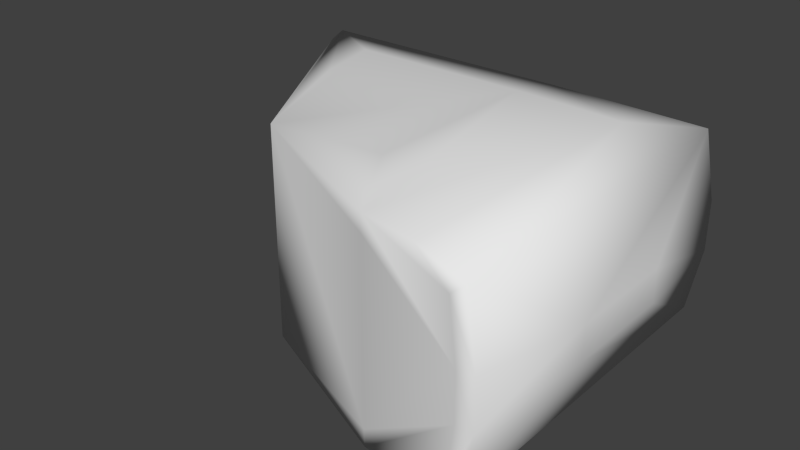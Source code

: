 # Source: briefcase_gib2_collider.blend  (saved by Blender 2.76.0; exported with 4.5.12 LTS)
import bpy
from mathutils import Matrix  # noqa: F401  (used for matrix-valued properties, if any)

bpy.ops.wm.read_factory_settings(use_empty=True)
scene = bpy.context.scene
scene.name = 'Scene'

# ---- collections
col_collection_1 = bpy.data.collections.new('Collection 1'); scene.collection.children.link(col_collection_1)

# ---- world
world_world = bpy.data.worlds.new('World'); scene.world = world_world
world_world.color = (0.05088, 0.05088, 0.05088)
world_world.use_sun_shadow = False
world_world.sun_shadow_jitter_overblur = 0.0
world_world.cycles.sampling_method = 'NONE'
world_world.cycles.sample_map_resolution = 256

# ---- meshes
me_cube_001 = bpy.data.meshes.new('Cube.001')
me_cube_001.from_pydata([(0.2269, 0.3464, 0.07741), (0.2269, 0.3464, 0.04821), (0.2197, 0.3464, 0.009521), (0.1905, 0.3099, 0.002233), (0.2197, 0.3464, 0.1161), (0.1905, 0.3099, 0.1234), (0.1265, 0.3099, 0.1251), (0.1265, 0.3464, 0.1179), (0.1265, 0.3464, 0.007692), (0.1265, 0.3099, 0.000535), (0.236, 0.2713, 0.05298), (0.236, 0.2068, 0.05298), (0.236, 0.2713, 0.07245), (0.236, 0.2068, 0.07245), (0.1905, 0.1437, 0.002233), (0.2197, 0.1392, 0.1161), (0.1265, 0.1992, 0.1251), (0.01846, 0.3099, 0.000535), (0.1265, 0.1992, 0.000535), (-0.03351, 0.3464, 0.007692), (0.01846, 0.3099, 0.1251), (0.2197, 0.1392, 0.009521), (-0.03351, 0.3464, 0.1179), (0.2269, 0.1381, 0.07741), (0.1905, 0.1437, 0.1234), (0.2269, 0.1381, 0.04821), (0.02655, 0.2707, 0.000535), (0.0593, 0.1924, 0.000535), (0.02655, 0.2707, 0.1251), (0.0593, 0.1924, 0.1251), (0.1576, 0.1487, 0.00136), (0.1576, 0.1487, 0.1243), (-0.03351, 0.3364, 0.04821), (0.2121, 0.1392, 0.1095), (-0.03351, 0.337, 0.01109), (0.2121, 0.1392, 0.0161), (-0.03351, 0.337, 0.1145), (-0.03351, 0.3364, 0.07741), (0.217, 0.1381, 0.07649), (0.217, 0.1381, 0.04913), (0.1573, 0.1487, 0.01136), (0.1573, 0.1487, 0.1143)], [], [(5, 24, 15), (17, 19, 8), (13, 11, 10), (21, 14, 3), (14, 21, 35), (25, 23, 38), (4, 5, 15), (9, 17, 8), (12, 13, 10), (2, 21, 3), (15, 24, 33), (39, 25, 38), (1, 0, 12), (18, 27, 26), (18, 26, 17), (18, 17, 9), (30, 18, 9), (38, 33, 31), (13, 23, 25), (33, 24, 31), (16, 29, 31), (1, 2, 8), (29, 41, 31), (1, 8, 19), (41, 38, 31), (1, 19, 22), (10, 1, 12), (1, 22, 7), (11, 13, 25), (1, 7, 4), (19, 34, 32), (1, 4, 0), (19, 32, 37), (4, 12, 0), (19, 37, 36), (19, 36, 22), (36, 29, 22), (4, 15, 13), (29, 28, 22), (4, 13, 12), (28, 20, 22), (10, 2, 1), (40, 30, 39), (30, 35, 39), (30, 14, 35), (38, 41, 40), (40, 27, 30), (39, 38, 40), (27, 18, 30), (29, 27, 40), (26, 19, 17), (36, 37, 29), (26, 27, 19), (15, 23, 13), (27, 34, 19), (11, 21, 2), (23, 15, 33), (11, 2, 10), (37, 32, 27), (6, 5, 7), (6, 20, 29), (5, 4, 7), (9, 8, 3), (41, 29, 40), (32, 34, 27), (30, 9, 3), (21, 25, 35), (25, 39, 35), (16, 6, 29), (22, 20, 6), (22, 6, 7), (20, 28, 29), (31, 24, 5), (6, 31, 5), (16, 31, 6), (25, 21, 11), (8, 2, 3), (38, 23, 33), (37, 27, 29), (14, 30, 3)])
me_cube_001.polygons.foreach_set('use_smooth', [True] * 80)
_uv = me_cube_001.uv_layers.new(name='UVMap')
_uv.uv.foreach_set('vector', [0.5558, 0.6014, 0.4156, 0.6014, 0.4118, 0.567, 0.5541, 0.259, 0.5844, 0.2061, 0.5844, 0.3689, 0.8373, 0.8459, 0.8373, 0.8119, 0.9176, 0.8119, 0.4124, 0.4711, 0.4161, 0.434, 0.5541, 0.434, 0.4161, 0.434, 0.4124, 0.4711, 0.4124, 0.4711, 0.3547, 0.521, 0.3547, 0.5412, 0.3547, 0.5412, 0.5866, 0.567, 0.5558, 0.6014, 0.4118, 0.567, 0.5541, 0.3689, 0.5541, 0.259, 0.5844, 0.3689, 0.9176, 0.8459, 0.8373, 0.8459, 0.9176, 0.8119, 0.5844, 0.4711, 0.4124, 0.4711, 0.5541, 0.434, 0.4118, 0.567, 0.4156, 0.6014, 0.4118, 0.567, 0.3547, 0.521, 0.3547, 0.521, 0.3547, 0.5412, 0.0, 0.0, 0.9221, 0.003233, 0.9176, 0.8459, 0.4622, 0.3689, 0.4566, 0.3006, 0.0, 0.0, 0.4622, 0.3689, 0.0, 0.0, 0.0, 0.0, 0.4622, 0.3689, 0.0, 0.0, 0.5541, 0.3689, 0.0, 0.0, 0.4622, 0.3689, 0.5541, 0.3689, 0.9257, 0.3734, 0.996, 0.3709, 0.0, 0.0, 0.8373, 0.8459, 0.3625, 0.5412, 0.3625, 0.521, 0.4118, 0.567, 0.4156, 0.6014, 0.4198, 0.6325, 0.4624, 0.6619, 0.4567, 0.7255, 0.0, 0.0, 0.8729, 0.003233, 0.8078, 0.003233, 0.8047, 0.1181, 0.4567, 0.7255, 0.4198, 0.6325, 0.4198, 0.6325, 0.8729, 0.003233, 0.8047, 0.1181, 0.5844, 0.2061, 0.4198, 0.6325, 0.9257, 0.3734, 0.0, 0.0, 0.8729, 0.003233, 0.5844, 0.2061, 0.0, 0.0, 0.9176, 0.8119, 0.0, 0.0, 0.9176, 0.8459, 0.8729, 0.003233, 0.0, 0.0, 0.9903, 0.1181, 0.0, 0.0, 0.8373, 0.8459, 0.3625, 0.521, 0.8729, 0.003233, 0.9903, 0.1181, 0.5866, 0.567, 0.8047, 0.3012, 0.8047, 0.3012, 0.8729, 0.3012, 0.8729, 0.003233, 0.5866, 0.567, 0.9221, 0.003233, 0.8047, 0.3012, 0.8729, 0.3012, 0.9221, 0.3012, 0.9872, 0.003233, 0.9176, 0.8459, 0.9221, 0.003233, 0.8047, 0.3012, 0.9221, 0.3012, 0.9903, 0.3012, 0.8047, 0.3012, 0.9903, 0.3012, 0.5866, 0.8132, 0.5866, 0.8132, 0.0, 0.0, 0.5866, 0.8132, 0.5214, 0.5679, 0.3633, 0.5679, 0.0, 0.0, 0.0, 0.0, 0.0, 0.0, 0.5866, 0.8132, 0.5214, 0.5679, 0.0, 0.0, 0.9176, 0.8459, 0.0, 0.0, 0.5558, 0.7641, 0.5866, 0.8132, 0.9176, 0.8119, 0.8078, 0.003233, 0.8729, 0.003233, 0.4203, 0.4006, 0.4203, 0.4006, 0.0, 0.0, 0.4203, 0.4006, 0.3556, 0.4943, 0.3547, 0.521, 0.4203, 0.4006, 0.4161, 0.434, 0.4124, 0.4711, 0.9257, 0.3734, 0.0, 0.0, 0.0, 0.0, 0.4203, 0.4006, 0.0, 0.0, 0.4203, 0.4006, 0.0, 0.0, 0.9257, 0.3734, 0.0, 0.0, 0.4566, 0.3006, 0.4622, 0.3689, 0.0, 0.0, 0.4567, 0.7255, 0.0, 0.0, 0.4203, 0.4006, 0.0, 0.0, 0.5844, 0.2061, 0.5541, 0.259, 0.9903, 0.3012, 0.9221, 0.3012, 0.0, 0.0, 0.0, 0.0, 0.4566, 0.3006, 0.5844, 0.2061, 0.3633, 0.5679, 0.3625, 0.5412, 0.8373, 0.8459, 0.4566, 0.3006, 0.8047, 0.3012, 0.8047, 0.3012, 0.0, 0.0, 0.3633, 0.4943, 0.5214, 0.4943, 0.3547, 0.5412, 0.3556, 0.5679, 0.996, 0.3709, 0.0, 0.0, 0.5214, 0.4943, 0.9176, 0.8119, 0.9221, 0.3012, 0.8729, 0.3012, 0.0, 0.0, 0.5558, 0.6619, 0.5558, 0.6014, 0.5866, 0.6619, 0.5558, 0.6619, 0.5558, 0.7641, 0.0, 0.0, 0.5558, 0.6014, 0.5866, 0.567, 0.5866, 0.6619, 0.5541, 0.3689, 0.5844, 0.3689, 0.5541, 0.434, 0.0, 0.0, 0.4567, 0.7255, 0.4203, 0.4006, 0.8729, 0.3012, 0.8047, 0.3012, 0.4566, 0.3006, 0.0, 0.0, 0.5541, 0.3689, 0.5541, 0.434, 0.4124, 0.4711, 0.3547, 0.521, 0.3556, 0.4943, 0.3547, 0.521, 0.3547, 0.521, 0.3556, 0.4943, 0.4624, 0.6619, 0.5558, 0.6619, 0.0, 0.0, 0.5866, 0.8132, 0.5558, 0.7641, 0.5558, 0.6619, 0.5866, 0.8132, 0.5558, 0.6619, 0.5866, 0.6619, 0.5558, 0.7641, 0.0, 0.0, 0.0, 0.0, 0.4198, 0.6325, 0.4156, 0.6014, 0.5558, 0.6014, 0.5558, 0.6619, 0.4198, 0.6325, 0.5558, 0.6014, 0.4624, 0.6619, 0.0, 0.0, 0.5558, 0.6619, 0.3625, 0.521, 0.3633, 0.4943, 0.0, 0.0, 0.5844, 0.3689, 0.5844, 0.4711, 0.5541, 0.434, 0.3547, 0.5412, 0.3547, 0.5412, 0.996, 0.3709, 0.9221, 0.3012, 0.0, 0.0, 0.0, 0.0, 0.4161, 0.434, 0.0, 0.0, 0.5541, 0.434])
me_cube_001.use_remesh_preserve_volume = False
me_cube_001.use_remesh_preserve_attributes = False
me_cube_001.use_mirror_vertex_groups = False
me_cube_001.update()

# ---- objects
ob_cube = bpy.data.objects.new('Cube', me_cube_001)

# ---- transforms, parenting, visibility, modifiers, constraints
ob_cube.location = (0.0, 0.0, 0.0)
ob_cube.lineart.crease_threshold = 0.0

# ---- collection membership
col_collection_1.objects.link(ob_cube)

# ---- scene / render settings (as saved in the file)
scene.frame_start = 1; scene.frame_end = 1; scene.frame_set(1)
scene.render.engine = 'BLENDER_EEVEE_NEXT'
scene.render.resolution_percentage = 50
scene.render.dither_intensity = 0.0
scene.cycles.use_denoising = False
scene.cycles.samples = 10
scene.cycles.sampling_pattern = 'TABULATED_SOBOL'
scene.cycles.light_sampling_threshold = 0.0
scene.cycles.use_adaptive_sampling = False
scene.cycles.use_light_tree = False
scene.cycles.blur_glossy = 0.0
scene.cycles.pixel_filter_type = 'GAUSSIAN'
scene.cycles.sample_clamp_indirect = 0.0
scene.view_settings.view_transform = 'Standard'
bpy.context.view_layer.update()

# ---- added for rendering (the .blend has no active camera and no usable light): camera, sun
cam_auto = bpy.data.cameras.new('AutoCamera')
cam_auto.lens = 50.0
cam_auto.sensor_width = 36.0
cam_auto.clip_end = 1000.0
ob_auto_camera = bpy.data.objects.new('AutoCamera', cam_auto)
scene.collection.objects.link(ob_auto_camera)
ob_auto_camera.location = (0.436805, -0.160448, 0.331266)
ob_auto_camera.rotation_euler = (1.09748, -7.21219e-08, 0.694738)
scene.camera = ob_auto_camera
light_auto_sun = bpy.data.lights.new('AutoSun', 'SUN')
light_auto_sun.energy = 3.0
light_auto_sun.angle = 0.0523599
ob_auto_sun = bpy.data.objects.new('AutoSun', light_auto_sun)
scene.collection.objects.link(ob_auto_sun)
ob_auto_sun.rotation_euler = (0.872665, 0.174533, 0.523599)
bpy.context.view_layer.update()
